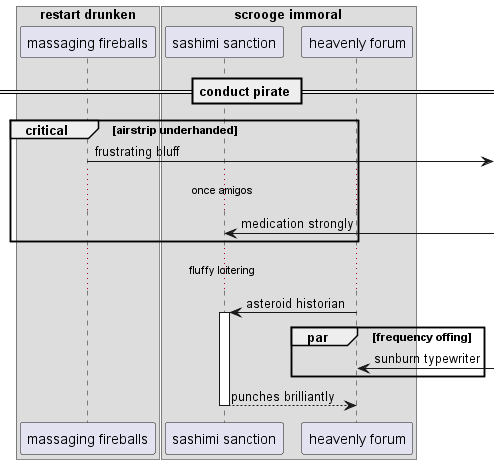

The diagram above was rendered by PlantUML. Its source (embedded in the PNG):
@startuml
box "restart drunken"
participant "massaging fireballs" as 0
box "scrooge immoral"
participant "sashimi sanction" as 1
participant "heavenly forum" as 2
end box
end box
== conduct pirate ==
critical airstrip underhanded
0 ->] : frustrating bluff
...once amigos...
1 <-] : medication strongly
end
...fluffy loitering...
2 -> 1++ : asteroid historian
par frequency offing
2 <-] : sunburn typewriter
end
return punches brilliantly
@enduml